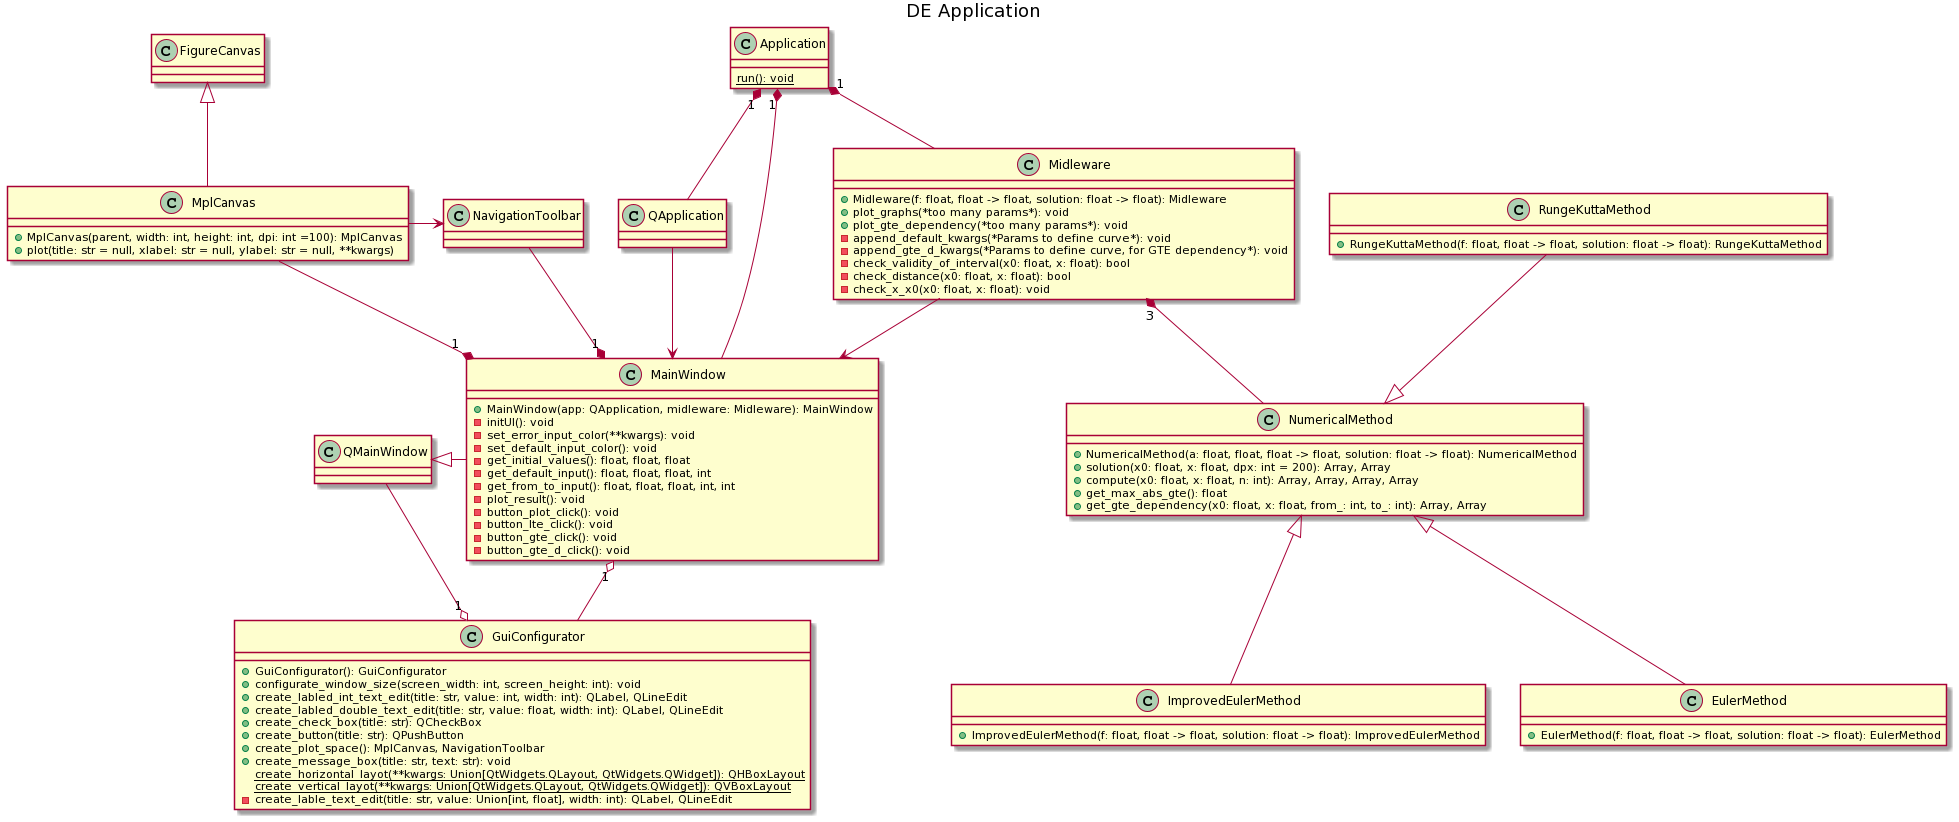

The diagram above was rendered by PlantUML. Its source (embedded in the PNG):
@startuml
title DE Application


class NumericalMethod {
  +NumericalMethod(a: float, float, float -> float, solution: float -> float): NumericalMethod
  +solution(x0: float, x: float, dpx: int = 200): Array, Array
  +compute(x0: float, x: float, n: int): Array, Array, Array, Array
  +get_max_abs_gte(): float
  +get_gte_dependency(x0: float, x: float, from_: int, to_: int): Array, Array
}


class EulerMethod {
    +EulerMethod(f: float, float -> float, solution: float -> float): EulerMethod
}


class ImprovedEulerMethod {
    +ImprovedEulerMethod(f: float, float -> float, solution: float -> float): ImprovedEulerMethod
}


class RungeKuttaMethod {
    +RungeKuttaMethod(f: float, float -> float, solution: float -> float): RungeKuttaMethod
}


class QMainWindow
class QApplication
class FigureCanvas
class NavigationToolbar


class MainWindow {
  +MainWindow(app: QApplication, midleware: Midleware): MainWindow
  -initUI(): void
  -set_error_input_color(**kwargs): void
  -set_default_input_color(): void
  -get_initial_values(): float, float, float
  -get_default_input(): float, float, float, int
  -get_from_to_input(): float, float, float, int, int
  -plot_result(): void
  -button_plot_click(): void
  -button_lte_click(): void
  -button_gte_click(): void
  -button_gte_d_click(): void
}


class Midleware {
  +Midleware(f: float, float -> float, solution: float -> float): Midleware
  +plot_graphs(*too many params*): void
  +plot_gte_dependency(*too many params*): void
  -append_default_kwargs(*Params to define curve*): void
  -append_gte_d_kwargs(*Params to define curve, for GTE dependency*): void
  -check_validity_of_interval(x0: float, x: float): bool
  -check_distance(x0: float, x: float): bool
  -check_x_x0(x0: float, x: float): void
}


class MplCanvas {
  +MplCanvas(parent, width: int, height: int, dpi: int =100): MplCanvas
  +plot(title: str = null, xlabel: str = null, ylabel: str = null, **kwargs)
}


class GuiConfigurator {
  +GuiConfigurator(): GuiConfigurator
  +configurate_window_size(screen_width: int, screen_height: int): void
  +create_labled_int_text_edit(title: str, value: int, width: int): QLabel, QLineEdit
  +create_labled_double_text_edit(title: str, value: float, width: int): QLabel, QLineEdit
  +create_check_box(title: str): QCheckBox
  +create_button(title: str): QPushButton
  +create_plot_space(): MplCanvas, NavigationToolbar
  +create_message_box(title: str, text: str): void
  {static} create_horizontal_layot(**kwargs: Union[QtWidgets.QLayout, QtWidgets.QWidget]): QHBoxLayout
  {static} create_vertical_layot(**kwargs: Union[QtWidgets.QLayout, QtWidgets.QWidget]): QVBoxLayout
  -create_lable_text_edit(title: str, value: Union[int, float], width: int): QLabel, QLineEdit
}


class Application {
  {static} run(): void
}


NumericalMethod <|-down- EulerMethod
NumericalMethod <|-down- ImprovedEulerMethod
NumericalMethod <|-up- RungeKuttaMethod
FigureCanvas <|-down- MplCanvas
QMainWindow <|-right- MainWindow
MainWindow <-up- Midleware
MainWindow "1" *-up- MplCanvas
MainWindow "1" *-up- NavigationToolbar
MainWindow <-up- QApplication
MainWindow "1" o-down- GuiConfigurator
GuiConfigurator "1" o-left- QMainWindow
Midleware "3" *-down- NumericalMethod
Application "1" *-down- Midleware
Application "1" *-down- MainWindow
Application "1" *-down- QApplication
NavigationToolbar <-right- MplCanvas
@enduml